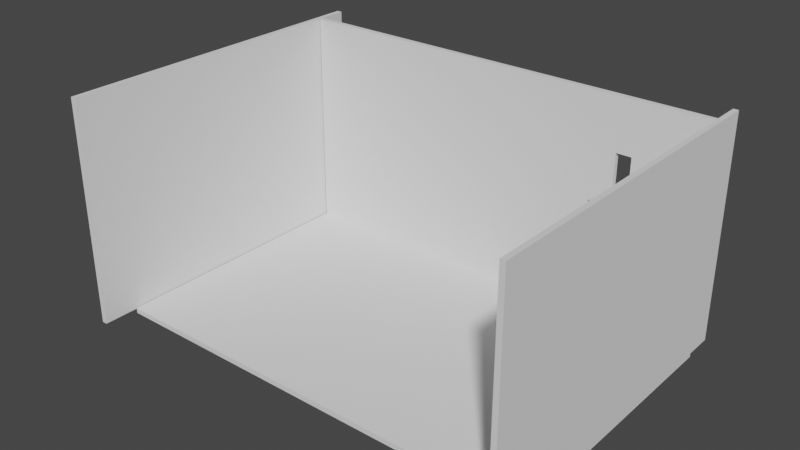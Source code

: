# Source: CONFIGS.blend  (saved by Blender 2.92.15; exported with 4.5.12 LTS)
import bpy
from mathutils import Matrix  # noqa: F401  (used for matrix-valued properties, if any)

bpy.ops.wm.read_factory_settings(use_empty=True)
scene = bpy.context.scene
scene.name = 'Scene'

# ---- world
world_world = bpy.data.worlds.new('World'); scene.world = world_world
world_world.use_nodes = True; world_world.node_tree.nodes.clear()
_N = world_world.node_tree.nodes; _L = world_world.node_tree.links
n0 = _N.new('ShaderNodeOutputWorld'); n0.name = 'World Output'; n0.location = (300, 300)
n1 = _N.new('ShaderNodeBackground'); n1.name = 'Background'; n1.location = (10, 300)
n1.inputs[0].default_value = (0.05088, 0.05088, 0.05088, 1.0)
_L.new(n1.outputs[0], n0.inputs[0])
n0.is_active_output = True
world_world.color = (0.05088, 0.05088, 0.05088)
world_world.use_sun_shadow = False
world_world.sun_shadow_jitter_overblur = 0.0

# ---- meshes
me_cube_001 = bpy.data.meshes.new('Cube.001')
me_cube_001.from_pydata([(-1.0, -1.0, -1.0), (-1.0, -1.0, 1.0), (-1.0, 1.0, -1.0), (-1.0, 1.0, 1.0), (1.0, -1.0, -1.0), (1.0, -1.0, 1.0), (1.0, 1.0, -1.0), (1.0, 1.0, 1.0)], [], [(0, 1, 3, 2), (2, 3, 7, 6), (6, 7, 5, 4), (4, 5, 1, 0), (2, 6, 4, 0), (7, 3, 1, 5)])
_uv = me_cube_001.uv_layers.new(name='UVMap')
_uv.uv.foreach_set('vector', [0.375, 0.0, 0.625, 0.0, 0.625, 0.25, 0.375, 0.25, 0.375, 0.25, 0.625, 0.25, 0.625, 0.5, 0.375, 0.5, 0.375, 0.5, 0.625, 0.5, 0.625, 0.75, 0.375, 0.75, 0.375, 0.75, 0.625, 0.75, 0.625, 1.0, 0.375, 1.0, 0.125, 0.5, 0.375, 0.5, 0.375, 0.75, 0.125, 0.75, 0.625, 0.5, 0.875, 0.5, 0.875, 0.75, 0.625, 0.75])
me_cube_001.use_remesh_fix_poles = True
me_cube_001.use_remesh_preserve_attributes = False
me_cube_001.use_mirror_vertex_groups = False
me_cube_001.update()
me_cube_002 = bpy.data.meshes.new('Cube.002')
me_cube_002.from_pydata([(-1.0, -1.0, -1.0), (-1.0, -1.0, 1.0), (-1.0, 0.659, -1.0), (-1.0, 0.659, 1.0), (1.0, -1.0, -1.0), (1.0, -1.0, 1.0), (1.0, 0.659, -1.0), (1.0, 0.659, 1.0), (0.6592, 0.659, -1.0), (0.6592, 0.659, 1.0), (0.6592, -1.0, -1.0), (0.6592, -1.0, 1.0), (0.5885, 0.659, -1.0), (0.5885, -1.0, 1.0), (0.5885, 0.659, 1.0), (0.5885, -1.0, -1.0), (0.5546, 0.659, -1.0), (0.5546, -1.0, 1.0), (0.5546, 0.659, 1.0), (0.5546, -1.0, -1.0), (0.4818, 0.659, -1.0), (0.4818, -1.0, 1.0), (0.4818, 0.659, 1.0), (0.4818, -1.0, -1.0), (-1.0, -0.1183, -1.0), (-1.0, -0.1183, 1.0), (1.0, -0.1183, -1.0), (1.0, -0.1183, 1.0), (0.6592, -0.1183, 1.0), (0.6592, -0.1183, -1.0), (0.5885, -0.1183, -1.0), (0.5885, -0.1183, 1.0), (0.5546, -0.1183, -1.0), (0.5546, -0.1183, 1.0), (0.4818, -0.1183, -1.0), (0.4818, -0.1183, 1.0), (-1.0, 0.2704, 1.0), (1.0, 0.2704, -1.0), (-1.0, 0.2704, -1.0), (1.0, 0.2704, 1.0), (0.6592, 0.2704, 1.0), (0.6592, 0.2704, -1.0), (0.5885, 0.2704, -1.0), (0.5885, 0.2704, 1.0), (0.5546, 0.2704, -1.0), (0.5546, 0.2704, 1.0), (0.4818, 0.2704, -1.0), (0.4818, 0.2704, 1.0), (-1.0, -0.5591, -1.0), (1.0, -0.5591, 1.0), (0.6592, -0.5591, 1.0), (0.6592, -0.5591, -1.0), (0.5885, -0.5591, -1.0), (0.5885, -0.5591, 1.0), (0.5546, -0.5591, -1.0), (0.5546, -0.5591, 1.0), (0.4818, -0.5591, -1.0), (0.4818, -0.5591, 1.0), (-1.0, -0.5591, 1.0), (1.0, -0.5591, -1.0), (-1.0, -0.1972, 1.0), (1.0, -0.1972, -1.0), (-1.0, -0.1972, -1.0), (1.0, -0.1972, 1.0), (0.6592, -0.1972, 1.0), (0.6592, -0.1972, -1.0), (0.5885, -0.1972, -1.0), (0.5885, -0.1972, 1.0), (0.5546, -0.1972, -1.0), (0.5546, -0.1972, 1.0), (0.4818, -0.1972, -1.0), (0.4818, -0.1972, 1.0), (-1.0, -0.03493, -1.0), (1.0, -0.03493, 1.0), (0.6592, -0.03493, 1.0), (0.6592, -0.03493, -1.0), (0.5885, -0.03493, -1.0), (0.5885, -0.03493, 1.0), (0.5546, -0.03493, -1.0), (0.5546, -0.03493, 1.0), (0.4818, -0.03493, -1.0), (0.4818, -0.03493, 1.0), (-1.0, -0.03493, 1.0), (1.0, -0.03493, -1.0)], [], [(38, 36, 3, 2), (8, 9, 7, 6), (59, 49, 5, 4), (23, 21, 1, 0), (51, 59, 4, 10), (57, 58, 1, 21), (49, 50, 11, 5), (52, 51, 10, 15), (4, 5, 11, 10), (12, 14, 9, 8), (16, 18, 14, 12), (54, 52, 15, 19), (50, 53, 13, 11), (10, 11, 13, 15), (56, 54, 19, 23), (20, 22, 18, 16), (53, 55, 17, 13), (15, 13, 17, 19), (2, 3, 22, 20), (48, 56, 23, 0), (55, 57, 21, 17), (19, 17, 21, 23), (79, 81, 35, 33), (72, 80, 34, 24), (77, 79, 33, 31), (80, 78, 32, 34), (54, 55, 69, 68), (78, 76, 30, 32), (74, 40, 41, 75), (73, 74, 28, 27), (81, 82, 25, 35), (75, 83, 26, 29), (83, 73, 27, 26), (62, 60, 25, 24), (6, 7, 39, 37), (8, 6, 37, 41), (22, 3, 36, 47), (7, 9, 40, 39), (12, 8, 41, 42), (16, 12, 42, 44), (9, 14, 43, 40), (20, 16, 44, 46), (14, 18, 45, 43), (2, 20, 46, 38), (18, 22, 47, 45), (72, 82, 36, 38), (0, 1, 58, 48), (68, 69, 33, 32), (62, 70, 56, 48), (67, 69, 55, 53), (41, 40, 43, 42), (64, 67, 53, 50), (68, 66, 52, 54), (66, 65, 51, 52), (63, 64, 50, 49), (71, 60, 58, 57), (65, 61, 59, 51), (61, 63, 49, 59), (26, 27, 63, 61), (29, 26, 61, 65), (35, 25, 60, 71), (27, 28, 64, 63), (30, 29, 65, 66), (32, 30, 66, 68), (28, 31, 67, 64), (57, 55, 54, 56), (31, 33, 69, 67), (24, 34, 70, 62), (35, 34, 32, 33), (48, 58, 60, 62), (24, 25, 82, 72), (37, 39, 73, 83), (41, 37, 83, 75), (47, 36, 82, 81), (39, 40, 74, 73), (56, 70, 71, 57), (44, 42, 76, 78), (70, 34, 35, 71), (46, 44, 78, 80), (43, 45, 79, 77), (38, 46, 80, 72), (45, 47, 81, 79), (28, 74, 75, 29), (31, 28, 29, 30), (30, 76, 77, 31), (76, 42, 43, 77)])
_uv = me_cube_002.uv_layers.new(name='UVMap')
_uv.uv.foreach_set('vector', [0.375, 0.1914, 0.625, 0.1914, 0.625, 0.25, 0.375, 0.25, 0.375, 0.4574, 0.625, 0.4574, 0.625, 0.5, 0.375, 0.5, 0.375, 0.6836, 0.625, 0.6836, 0.625, 0.75, 0.375, 0.75, 0.375, 0.8148, 0.625, 0.8148, 0.625, 1.0, 0.375, 1.0, 0.3324, 0.6836, 0.375, 0.6836, 0.375, 0.75, 0.3324, 0.75, 0.6898, 0.6836, 0.875, 0.6836, 0.875, 0.75, 0.6898, 0.75, 0.625, 0.6836, 0.6676, 0.6836, 0.6676, 0.75, 0.625, 0.75, 0.3236, 0.6836, 0.3324, 0.6836, 0.3324, 0.75, 0.3236, 0.75, 0.375, 0.75, 0.625, 0.75, 0.625, 0.7926, 0.375, 0.7926, 0.375, 0.4486, 0.625, 0.4486, 0.625, 0.4574, 0.375, 0.4574, 0.375, 0.4443, 0.625, 0.4443, 0.625, 0.4486, 0.375, 0.4486, 0.3193, 0.6836, 0.3236, 0.6836, 0.3236, 0.75, 0.3193, 0.75, 0.6676, 0.6836, 0.6764, 0.6836, 0.6764, 0.75, 0.6676, 0.75, 0.375, 0.7926, 0.625, 0.7926, 0.625, 0.8014, 0.375, 0.8014, 0.3102, 0.6836, 0.3193, 0.6836, 0.3193, 0.75, 0.3102, 0.75, 0.375, 0.4352, 0.625, 0.4352, 0.625, 0.4443, 0.375, 0.4443, 0.6764, 0.6836, 0.6807, 0.6836, 0.6807, 0.75, 0.6764, 0.75, 0.375, 0.8014, 0.625, 0.8014, 0.625, 0.8057, 0.375, 0.8057, 0.375, 0.25, 0.625, 0.25, 0.625, 0.4352, 0.375, 0.4352, 0.125, 0.6836, 0.3102, 0.6836, 0.3102, 0.75, 0.125, 0.75, 0.6807, 0.6836, 0.6898, 0.6836, 0.6898, 0.75, 0.6807, 0.75, 0.375, 0.8057, 0.625, 0.8057, 0.625, 0.8148, 0.375, 0.8148, 0.6807, 0.6046, 0.6898, 0.6046, 0.6898, 0.6171, 0.6807, 0.6171, 0.125, 0.6046, 0.3102, 0.6046, 0.3102, 0.6171, 0.125, 0.6171, 0.6764, 0.6046, 0.6807, 0.6046, 0.6807, 0.6171, 0.6764, 0.6171, 0.3102, 0.6046, 0.3193, 0.6046, 0.3193, 0.6171, 0.3102, 0.6171, 0.3193, 0.6836, 0.6807, 0.6836, 0.6807, 0.629, 0.3193, 0.629, 0.3193, 0.6046, 0.3236, 0.6046, 0.3236, 0.6171, 0.3193, 0.6171, 0.6676, 0.6046, 0.6676, 0.5586, 0.3324, 0.5586, 0.3324, 0.6046, 0.625, 0.6046, 0.6676, 0.6046, 0.6676, 0.6171, 0.625, 0.6171, 0.6898, 0.6046, 0.875, 0.6046, 0.875, 0.6171, 0.6898, 0.6171, 0.3324, 0.6046, 0.375, 0.6046, 0.375, 0.6171, 0.3324, 0.6171, 0.375, 0.6046, 0.625, 0.6046, 0.625, 0.6171, 0.375, 0.6171, 0.375, 0.121, 0.625, 0.121, 0.625, 0.1329, 0.375, 0.1329, 0.375, 0.5, 0.625, 0.5, 0.625, 0.5586, 0.375, 0.5586, 0.3324, 0.5, 0.375, 0.5, 0.375, 0.5586, 0.3324, 0.5586, 0.6898, 0.5, 0.875, 0.5, 0.875, 0.5586, 0.6898, 0.5586, 0.625, 0.5, 0.6676, 0.5, 0.6676, 0.5586, 0.625, 0.5586, 0.3236, 0.5, 0.3324, 0.5, 0.3324, 0.5586, 0.3236, 0.5586, 0.3193, 0.5, 0.3236, 0.5, 0.3236, 0.5586, 0.3193, 0.5586, 0.6676, 0.5, 0.6764, 0.5, 0.6764, 0.5586, 0.6676, 0.5586, 0.3102, 0.5, 0.3193, 0.5, 0.3193, 0.5586, 0.3102, 0.5586, 0.6764, 0.5, 0.6807, 0.5, 0.6807, 0.5586, 0.6764, 0.5586, 0.125, 0.5, 0.3102, 0.5, 0.3102, 0.5586, 0.125, 0.5586, 0.6807, 0.5, 0.6898, 0.5, 0.6898, 0.5586, 0.6807, 0.5586, 0.375, 0.1454, 0.625, 0.1454, 0.625, 0.1914, 0.375, 0.1914, 0.375, 0.0, 0.625, 0.0, 0.625, 0.06643, 0.375, 0.06643, 0.3193, 0.629, 0.6807, 0.629, 0.6807, 0.6171, 0.3193, 0.6171, 0.125, 0.629, 0.3102, 0.629, 0.3102, 0.6836, 0.125, 0.6836, 0.6764, 0.629, 0.6807, 0.629, 0.6807, 0.6836, 0.6764, 0.6836, 0.3324, 0.5586, 0.6676, 0.5586, 0.6764, 0.5586, 0.3236, 0.5586, 0.6676, 0.629, 0.6764, 0.629, 0.6764, 0.6836, 0.6676, 0.6836, 0.3193, 0.629, 0.3236, 0.629, 0.3236, 0.6836, 0.3193, 0.6836, 0.3236, 0.629, 0.3324, 0.629, 0.3324, 0.6836, 0.3236, 0.6836, 0.625, 0.629, 0.6676, 0.629, 0.6676, 0.6836, 0.625, 0.6836, 0.6898, 0.629, 0.875, 0.629, 0.875, 0.6836, 0.6898, 0.6836, 0.3324, 0.629, 0.375, 0.629, 0.375, 0.6836, 0.3324, 0.6836, 0.375, 0.629, 0.625, 0.629, 0.625, 0.6836, 0.375, 0.6836, 0.375, 0.6171, 0.625, 0.6171, 0.625, 0.629, 0.375, 0.629, 0.3324, 0.6171, 0.375, 0.6171, 0.375, 0.629, 0.3324, 0.629, 0.6898, 0.6171, 0.875, 0.6171, 0.875, 0.629, 0.6898, 0.629, 0.625, 0.6171, 0.6676, 0.6171, 0.6676, 0.629, 0.625, 0.629, 0.3236, 0.6171, 0.3324, 0.6171, 0.3324, 0.629, 0.3236, 0.629, 0.3193, 0.6171, 0.3236, 0.6171, 0.3236, 0.629, 0.3193, 0.629, 0.6676, 0.6171, 0.6764, 0.6171, 0.6764, 0.629, 0.6676, 0.629, 0.6898, 0.6836, 0.6807, 0.6836, 0.3193, 0.6836, 0.3102, 0.6836, 0.6764, 0.6171, 0.6807, 0.6171, 0.6807, 0.629, 0.6764, 0.629, 0.125, 0.6171, 0.3102, 0.6171, 0.3102, 0.629, 0.125, 0.629, 0.6898, 0.6171, 0.3102, 0.6171, 0.3193, 0.6171, 0.6807, 0.6171, 0.375, 0.06643, 0.625, 0.06643, 0.625, 0.121, 0.375, 0.121, 0.375, 0.1329, 0.625, 0.1329, 0.625, 0.1454, 0.375, 0.1454, 0.375, 0.5586, 0.625, 0.5586, 0.625, 0.6046, 0.375, 0.6046, 0.3324, 0.5586, 0.375, 0.5586, 0.375, 0.6046, 0.3324, 0.6046, 0.6898, 0.5586, 0.875, 0.5586, 0.875, 0.6046, 0.6898, 0.6046, 0.625, 0.5586, 0.6676, 0.5586, 0.6676, 0.6046, 0.625, 0.6046, 0.3102, 0.6836, 0.3102, 0.629, 0.6898, 0.629, 0.6898, 0.6836, 0.3193, 0.5586, 0.3236, 0.5586, 0.3236, 0.6046, 0.3193, 0.6046, 0.3102, 0.629, 0.3102, 0.6171, 0.6898, 0.6171, 0.6898, 0.629, 0.3102, 0.5586, 0.3193, 0.5586, 0.3193, 0.6046, 0.3102, 0.6046, 0.6764, 0.5586, 0.6807, 0.5586, 0.6807, 0.6046, 0.6764, 0.6046, 0.125, 0.5586, 0.3102, 0.5586, 0.3102, 0.6046, 0.125, 0.6046, 0.6807, 0.5586, 0.6898, 0.5586, 0.6898, 0.6046, 0.6807, 0.6046, 0.6676, 0.6171, 0.6676, 0.6046, 0.3324, 0.6046, 0.3324, 0.6171, 0.6764, 0.6171, 0.6676, 0.6171, 0.3324, 0.6171, 0.3236, 0.6171, 0.3236, 0.6171, 0.3236, 0.6046, 0.6764, 0.6046, 0.6764, 0.6171, 0.3236, 0.6046, 0.3236, 0.5586, 0.6764, 0.5586, 0.6764, 0.6046])
me_cube_002.use_remesh_fix_poles = True
me_cube_002.use_remesh_preserve_attributes = False
me_cube_002.use_mirror_vertex_groups = False
me_cube_002.update()
me_cube_005 = bpy.data.meshes.new('Cube.005')
me_cube_005.from_pydata([(-1.0, -1.0, -1.0), (-1.0, -1.0, 1.0), (-1.0, 0.659, -1.0), (-1.0, 0.659, 1.0), (1.0, -1.0, -1.0), (1.0, -1.0, 1.0), (1.0, 0.659, -1.0), (1.0, 0.659, 1.0)], [], [(0, 1, 3, 2), (2, 3, 7, 6), (6, 7, 5, 4), (4, 5, 1, 0), (2, 6, 4, 0), (7, 3, 1, 5)])
_uv = me_cube_005.uv_layers.new(name='UVMap')
_uv.uv.foreach_set('vector', [0.375, 0.0, 0.625, 0.0, 0.625, 0.25, 0.375, 0.25, 0.375, 0.25, 0.625, 0.25, 0.625, 0.5, 0.375, 0.5, 0.375, 0.5, 0.625, 0.5, 0.625, 0.75, 0.375, 0.75, 0.375, 0.75, 0.625, 0.75, 0.625, 1.0, 0.375, 1.0, 0.125, 0.5, 0.375, 0.5, 0.375, 0.75, 0.125, 0.75, 0.625, 0.5, 0.875, 0.5, 0.875, 0.75, 0.625, 0.75])
me_cube_005.use_remesh_fix_poles = True
me_cube_005.use_remesh_preserve_attributes = False
me_cube_005.use_mirror_vertex_groups = False
me_cube_005.update()
me_cube_006 = bpy.data.meshes.new('Cube.006')
me_cube_006.from_pydata([(-1.0, -1.0, -1.0), (-1.0, -1.0, 1.0), (-1.0, 0.659, -1.0), (-1.0, 0.659, 1.0), (1.0, -1.0, -1.0), (1.0, -1.0, 1.0), (1.0, 0.659, -1.0), (1.0, 0.659, 1.0)], [], [(0, 1, 3, 2), (2, 3, 7, 6), (6, 7, 5, 4), (4, 5, 1, 0), (2, 6, 4, 0), (7, 3, 1, 5)])
_uv = me_cube_006.uv_layers.new(name='UVMap')
_uv.uv.foreach_set('vector', [0.375, 0.0, 0.625, 0.0, 0.625, 0.25, 0.375, 0.25, 0.375, 0.25, 0.625, 0.25, 0.625, 0.5, 0.375, 0.5, 0.375, 0.5, 0.625, 0.5, 0.625, 0.75, 0.375, 0.75, 0.375, 0.75, 0.625, 0.75, 0.625, 1.0, 0.375, 1.0, 0.125, 0.5, 0.375, 0.5, 0.375, 0.75, 0.125, 0.75, 0.625, 0.5, 0.875, 0.5, 0.875, 0.75, 0.625, 0.75])
me_cube_006.use_remesh_fix_poles = True
me_cube_006.use_remesh_preserve_attributes = False
me_cube_006.use_mirror_vertex_groups = False
me_cube_006.update()

# ---- objects
ob_cube = bpy.data.objects.new('Cube', me_cube_001)
ob_cube_001 = bpy.data.objects.new('Cube.001', me_cube_002)
ob_cube_002 = bpy.data.objects.new('Cube.002', me_cube_005)
ob_cube_003 = bpy.data.objects.new('Cube.003', me_cube_006)

# ---- transforms, parenting, visibility, modifiers, constraints
ob_cube.location = (0.0, 0.0, 0.0)
ob_cube.scale = (4.819, 2.948, -0.05604)
ob_cube.lineart.crease_threshold = 0.0
ob_cube_001.location = (0.0, 2.903, 2.979)
ob_cube_001.rotation_euler = (1.571, -0.0, 0.0)
ob_cube_001.scale = (4.819, 2.948, -0.05604)
ob_cube_001.lineart.crease_threshold = 0.0
ob_cube_002.location = (-4.899, -0.06875, 2.979)
ob_cube_002.rotation_euler = (1.571, -0.0, 1.571)
ob_cube_002.scale = (3.635, 2.948, -0.05604)
ob_cube_002.lineart.crease_threshold = 0.0
ob_cube_003.location = (4.769, -0.06875, 2.979)
ob_cube_003.rotation_euler = (1.571, -0.0, 1.571)
ob_cube_003.scale = (3.635, 2.948, -0.05604)
ob_cube_003.lineart.crease_threshold = 0.0

# ---- collection membership
scene.collection.objects.link(ob_cube)
scene.collection.objects.link(ob_cube_001)
scene.collection.objects.link(ob_cube_002)
scene.collection.objects.link(ob_cube_003)

# ---- scene / render settings (as saved in the file)
scene.frame_start = 1; scene.frame_end = 250; scene.frame_set(1)
scene.render.engine = 'BLENDER_EEVEE_NEXT'
scene.cycles.use_denoising = False
scene.cycles.samples = 128
scene.cycles.sampling_pattern = 'TABULATED_SOBOL'
scene.cycles.use_adaptive_sampling = False
scene.cycles.use_light_tree = False
scene.view_settings.view_transform = 'Filmic'
bpy.context.view_layer.update()

# ---- added for rendering (the .blend has no active camera and no usable light): camera, sun
cam_auto = bpy.data.cameras.new('AutoCamera')
cam_auto.lens = 50.0
cam_auto.sensor_width = 36.0
cam_auto.clip_end = 1000.0
ob_auto_camera = bpy.data.objects.new('AutoCamera', cam_auto)
scene.collection.objects.link(ob_auto_camera)
ob_auto_camera.location = (12.1134, -14.6832, 12.1757)
ob_auto_camera.rotation_euler = (1.09748, -7.21219e-08, 0.694738)
scene.camera = ob_auto_camera
light_auto_sun = bpy.data.lights.new('AutoSun', 'SUN')
light_auto_sun.energy = 3.0
light_auto_sun.angle = 0.0523599
ob_auto_sun = bpy.data.objects.new('AutoSun', light_auto_sun)
scene.collection.objects.link(ob_auto_sun)
ob_auto_sun.rotation_euler = (0.872665, 0.174533, 0.523599)
bpy.context.view_layer.update()
